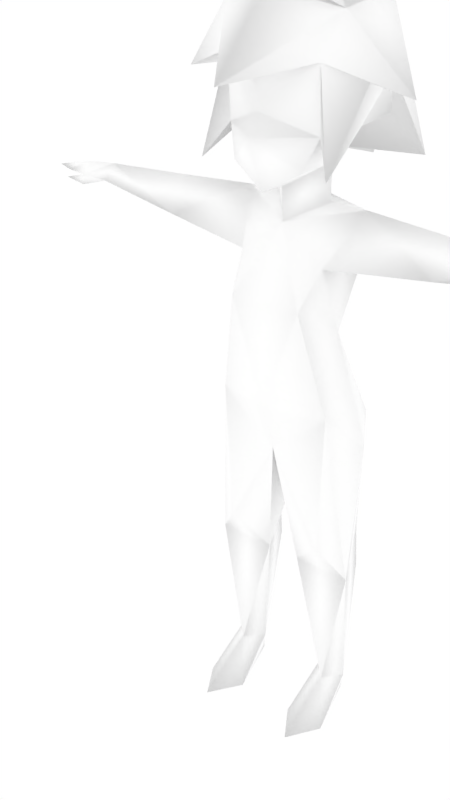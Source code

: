 # Source: femalenpc27.blend  (saved by Blender 2.68.0; exported with 4.5.12 LTS)
import bpy
from mathutils import Matrix  # noqa: F401  (used for matrix-valued properties, if any)

bpy.ops.wm.read_factory_settings(use_empty=True)
scene = bpy.context.scene
scene.name = 'Scene'

# ---- collections
col_collection_1 = bpy.data.collections.new('Collection 1'); scene.collection.children.link(col_collection_1)
col_collection_2 = bpy.data.collections.new('Collection 2'); scene.collection.children.link(col_collection_2)
col_collection_2.hide_render = True
col_collection_2.hide_viewport = True
col_collection_11 = bpy.data.collections.new('Collection 11'); scene.collection.children.link(col_collection_11)

# ---- materials (node trees are filled in below, after node groups)
mat_npcs = bpy.data.materials.new('npcs')
mat_npcs.alpha_threshold = 0.0
mat_npcs.use_transparent_shadow = False
mat_npcs.diffuse_color = (1.0, 1.0, 1.0, 1.0)
mat_npcs.roughness = 0.5
mat_npcs.line_color = (0.0, 0.0, 0.0, 1.0)
mat_catmoufobjects1 = bpy.data.materials.new('catmoufobjects1')
mat_catmoufobjects1.alpha_threshold = 0.0
mat_catmoufobjects1.use_transparent_shadow = False
mat_catmoufobjects1.diffuse_color = (1.0, 1.0, 1.0, 1.0)
mat_catmoufobjects1.roughness = 0.5
mat_catmoufobjects1.line_color = (0.0, 0.0, 0.0, 1.0)

# ---- material node trees

# ---- world
world_world = bpy.data.worlds.new('World'); scene.world = world_world
world_world.color = (1.0, 1.0, 1.0)
world_world.use_sun_shadow = False
world_world.sun_shadow_jitter_overblur = 0.0
world_world.cycles.sampling_method = 'MANUAL'
world_world.cycles.sample_map_resolution = 256

# ---- meshes
me_simplerrig = bpy.data.meshes.new('simplerrig')
me_simplerrig.from_pydata([(-0.1028, 0.09598, 1.356), (-0.218, -0.007583, 1.22), (-0.1119, -0.04254, 1.342), (-0.1306, 0.068, 1.241), (-0.1443, 0.1616, 1.094), (-0.06041, 0.1509, 1.161), (-0.08898, -0.06817, 1.267), (-0.1225, -0.09119, 1.097), (-0.1032, 0.02821, 1.159), (-0.1383, -0.009095, 1.235), (-0.09546, 0.06538, 1.189), (-0.1506, -0.01385, 1.424), (0.0, -0.09248, 1.368), (0.0, 0.05377, 1.405), (0.0, 0.1498, 1.345), (0.0, -0.2045, 1.241), (0.0, 0.233, 1.06), (0.0, 0.08176, 1.104), (0.1028, 0.09598, 1.356), (0.218, -0.007583, 1.22), (0.1119, -0.04254, 1.342), (0.1306, 0.068, 1.241), (0.1443, 0.1616, 1.094), (0.06041, 0.1509, 1.161), (0.08898, -0.06817, 1.267), (0.1225, -0.09119, 1.097), (0.1032, 0.02821, 1.159), (0.1383, -0.009095, 1.235), (0.0, -0.1601, 1.419), (0.09546, 0.06538, 1.189), (0.1506, -0.01385, 1.424), (-0.05471, 0.02385, 1.096), (-0.0877, -0.05975, 1.155), (-0.05342, 0.02546, 1.027), (0.0, -0.1253, 1.154), (-0.07644, 0.1128, 0.4825), (-0.09252, 0.07377, 0.9353), (-0.08308, -0.03388, 0.9353), (-0.07428, 0.1428, 0.6048), (-0.1472, 0.0251, 0.6048), (-0.09696, 0.0007528, 0.8186), (-0.06863, -0.07853, 0.8687), (-0.1109, -0.0458, 0.6705), (-0.03258, -0.004447, 0.3322), (-0.09169, 0.1067, 0.3696), (-0.1452, -0.004447, 0.3322), (-0.09785, -0.03648, 0.3946), (-0.06818, 0.03457, 0.07213), (-0.09908, 0.06989, 0.07213), (-0.1277, 0.03457, 0.07213), (-0.09908, -0.001587, 0.07213), (-0.09908, 0.07224, 0.0), (-0.09908, -0.1175, 0.0), (-0.05762, -0.05319, 0.0), (-0.1382, -0.05319, 0.0), (-0.2704, 0.02694, 1.017), (-0.3115, 0.07785, 0.9785), (-0.2704, -0.008557, 0.9524), (-0.1184, 0.03305, 1.026), (-0.4506, 0.02958, 1.005), (-0.4506, 0.0526, 0.9758), (-0.4506, 0.006404, 0.9758), (-0.2704, 0.08586, 0.9775), (-0.5018, 0.02976, 1.0), (-0.5018, 0.06183, 0.981), (-0.5018, -0.0008073, 0.981), (-0.5415, 0.02498, 0.9934), (-0.5415, 0.05389, 0.9823), (-0.5415, 0.00229, 0.9823), (-0.5859, 0.01899, 0.9828), (-0.5002, -0.005436, 0.9628), (-0.5434, -0.004582, 0.9696), (-0.4918, 0.01396, 0.9691), (-0.06629, -0.07606, 1.099), (-0.09169, 0.1145, 0.2794), (-0.124, 0.07809, 1.174), (0.05471, 0.02385, 1.096), (0.0877, -0.05975, 1.155), (0.05342, 0.02546, 1.027), (0.07644, 0.1128, 0.4825), (0.09252, 0.07377, 0.9353), (0.08308, -0.03388, 0.9353), (0.07428, 0.1428, 0.6048), (0.1472, 0.0251, 0.6048), (0.09696, 0.0007528, 0.8186), (0.06863, -0.07853, 0.8687), (0.1109, -0.0458, 0.6705), (0.03258, -0.004447, 0.3322), (0.09169, 0.1067, 0.3696), (0.1452, -0.004447, 0.3322), (0.09785, -0.03648, 0.3946), (0.06818, 0.03457, 0.07213), (0.09908, 0.06989, 0.07213), (0.1277, 0.03457, 0.07213), (0.09908, -0.001587, 0.07213), (0.09908, 0.07224, 0.0), (0.09908, -0.1175, 0.0), (0.05762, -0.05319, 0.0), (0.1382, -0.05319, 0.0), (0.2704, 0.02694, 1.017), (0.3115, 0.07785, 0.9785), (0.2704, -0.008557, 0.9524), (0.1184, 0.03305, 1.026), (0.4506, 0.02958, 1.005), (0.4506, 0.0526, 0.9758), (0.4506, 0.006404, 0.9758), (0.2704, 0.08586, 0.9775), (0.5018, 0.02976, 1.0), (0.5018, 0.06183, 0.981), (0.5018, -0.0008073, 0.981), (0.5415, 0.02498, 0.9934), (0.5415, 0.05389, 0.9823), (0.5415, 0.00229, 0.9823), (0.5859, 0.01899, 0.9828), (0.5002, -0.005436, 0.9628), (0.5434, -0.004582, 0.9696), (0.4918, 0.01396, 0.9691), (0.06629, -0.07606, 1.099), (0.09169, 0.1145, 0.2794), (0.124, 0.07809, 1.174), (0.0, 0.06562, 0.8186), (0.0, -0.08954, 1.061), (0.0, -0.1135, 1.286), (0.0, -0.03525, 1.058), (0.0, 0.08045, 1.027), (0.0, -0.03181, 0.9983), (0.0, -0.1056, 1.191), (0.0, 0.06418, 0.55), (0.0, -0.04525, 0.5809), (0.0, -0.07718, 0.6705)], [], [(0, 13, 14), (2, 0, 1), (2, 12, 28), (12, 2, 15), (0, 14, 16), (0, 3, 1), (0, 4, 3), (16, 5, 0), (0, 5, 4), (6, 15, 2), (1, 6, 2), (6, 1, 9), (1, 3, 9), (6, 9, 7), (9, 3, 7), (3, 8, 7), (17, 5, 16), (5, 17, 4), (13, 2, 28), (10, 3, 4), (10, 4, 17), (0, 2, 11), (2, 13, 11), (13, 0, 11), (18, 14, 13), (20, 19, 18), (20, 28, 12), (12, 15, 20), (18, 16, 14), (18, 19, 21), (18, 21, 22), (16, 18, 23), (18, 22, 23), (24, 20, 15), (19, 20, 24), (24, 27, 19), (19, 27, 21), (24, 25, 27), (27, 25, 21), (21, 25, 26), (17, 16, 23), (23, 22, 17), (13, 28, 20), (29, 22, 21), (29, 17, 22), (18, 30, 20), (20, 30, 13), (13, 30, 18), (121, 34, 73), (34, 126, 32), (126, 24, 122), (77, 24, 126), (123, 121, 31), (35, 44, 39), (123, 31, 125), (8, 10, 31), (31, 33, 125), (128, 43, 127), (55, 62, 56), (120, 38, 40), (36, 120, 40), (37, 36, 40), (40, 41, 37), (35, 127, 44), (46, 42, 45), (52, 50, 54), (74, 49, 45), (48, 47, 51), (46, 128, 42), (86, 90, 89), (38, 127, 35), (35, 39, 38), (47, 50, 53), (58, 62, 55), (36, 62, 58), (57, 37, 58), (55, 57, 58), (55, 56, 59), (64, 60, 65), (56, 60, 59), (61, 59, 65), (63, 64, 67), (59, 60, 64), (64, 65, 67), (65, 63, 68), (67, 68, 69), (68, 66, 69), (66, 67, 69), (60, 72, 65), (61, 65, 70), (72, 70, 71), (65, 72, 71), (70, 65, 71), (66, 63, 67), (63, 59, 64), (63, 66, 68), (65, 68, 67), (50, 52, 53), (50, 49, 54), (33, 124, 58), (37, 125, 58), (124, 36, 58), (125, 33, 58), (61, 72, 60), (72, 61, 70), (10, 17, 31), (40, 39, 42), (48, 49, 74), (74, 44, 43), (47, 48, 74), (53, 52, 54), (43, 50, 47), (50, 45, 49), (38, 39, 40), (44, 45, 39), (50, 43, 45), (43, 128, 46), (44, 74, 45), (47, 74, 43), (43, 46, 45), (59, 63, 65), (43, 44, 127), (121, 73, 31), (49, 48, 51), (40, 42, 41), (42, 129, 41), (128, 129, 42), (124, 120, 36), (10, 75, 3), (61, 57, 59), (57, 55, 59), (36, 37, 57), (57, 62, 36), (60, 56, 57), (61, 60, 57), (62, 57, 56), (41, 125, 37), (51, 53, 54), (51, 54, 49), (51, 47, 53), (34, 32, 73), (75, 8, 3), (10, 8, 75), (78, 17, 76), (32, 6, 7), (123, 76, 121), (79, 83, 88), (123, 125, 76), (73, 32, 8), (76, 125, 78), (128, 127, 87), (99, 100, 106), (120, 84, 82), (80, 84, 120), (81, 84, 80), (84, 81, 85), (79, 88, 127), (83, 86, 89), (96, 98, 94), (118, 89, 93), (92, 95, 91), (90, 86, 128), (82, 79, 127), (79, 82, 83), (91, 97, 94), (102, 99, 106), (80, 102, 106), (101, 102, 81), (99, 102, 101), (99, 103, 100), (108, 109, 104), (100, 103, 104), (105, 109, 103), (107, 111, 108), (103, 108, 104), (108, 111, 109), (109, 112, 107), (111, 113, 112), (112, 113, 110), (110, 113, 111), (104, 109, 116), (105, 114, 109), (116, 115, 114), (109, 115, 116), (114, 115, 109), (110, 111, 107), (107, 108, 103), (107, 112, 110), (109, 111, 112), (94, 97, 96), (94, 98, 93), (78, 102, 124), (81, 102, 125), (124, 102, 80), (125, 102, 78), (105, 104, 116), (116, 114, 105), (29, 119, 26), (84, 86, 83), (92, 118, 93), (118, 87, 88), (91, 118, 92), (97, 98, 96), (87, 91, 94), (94, 93, 89), (82, 84, 83), (31, 73, 8), (88, 83, 89), (94, 89, 87), (87, 90, 128), (88, 89, 118), (91, 87, 118), (87, 89, 90), (103, 109, 107), (87, 127, 88), (121, 76, 117), (93, 95, 92), (84, 85, 86), (86, 85, 129), (128, 86, 129), (124, 80, 120), (26, 76, 29), (124, 17, 78), (119, 21, 26), (105, 103, 101), (101, 103, 99), (80, 101, 81), (101, 80, 106), (104, 101, 100), (105, 101, 104), (106, 100, 101), (85, 81, 125), (95, 98, 97), (95, 93, 98), (95, 97, 91), (29, 21, 119), (129, 85, 41), (85, 125, 41), (82, 38, 120), (82, 127, 38), (121, 117, 34), (34, 77, 126), (34, 117, 77), (32, 126, 6), (126, 122, 6), (24, 77, 25), (76, 26, 117), (117, 26, 77), (33, 31, 17), (124, 33, 17), (25, 77, 26), (29, 76, 17), (32, 7, 8), (15, 122, 24), (122, 15, 6), (42, 39, 45)])
me_simplerrig.polygons.foreach_set('use_smooth', [True] * 256)
_uv = me_simplerrig.uv_layers.new(name='UVMap')
_uv.uv.foreach_set('vector', [0.0603, 0.08496, 0.04712, 0.08936, 0.05005, 0.07666, 0.06885, 0.09912, 0.0603, 0.08496, 0.08472, 0.08765, 0.04834, 0.1191, 0.04053, 0.116, 0.04028, 0.1104, 0.06299, 0.1123, 0.06885, 0.09912, 0.07959, 0.1226, 0.0603, 0.08496, 0.05005, 0.07666, 0.06641, 0.0459, 0.0603, 0.08496, 0.07349, 0.08008, 0.08472, 0.08765, 0.0603, 0.08496, 0.08081, 0.06079, 0.07349, 0.08008, 0.06641, 0.0459, 0.06812, 0.0625, 0.0603, 0.08496, 0.0603, 0.08496, 0.06812, 0.0625, 0.08081, 0.06079, 0.07739, 0.1035, 0.07959, 0.1226, 0.06885, 0.09912, 0.08472, 0.08765, 0.07739, 0.1035, 0.06885, 0.09912, 0.04175, 0.1067, 0.04883, 0.09961, 0.04712, 0.1047, 0.04883, 0.09961, 0.05176, 0.1067, 0.04712, 0.1047, 0.08081, 0.05933, 0.07544, 0.05713, 0.08081, 0.04761, 0.07544, 0.05713, 0.07031, 0.05762, 0.08081, 0.04761, 0.07031, 0.05762, 0.073, 0.05176, 0.08081, 0.04761, 0.0542, 0.1008, 0.05884, 0.0957, 0.05029, 0.09106, 0.05884, 0.0957, 0.0542, 0.1008, 0.06494, 0.09937, 0.05688, 0.1086, 0.05176, 0.1226, 0.05688, 0.1169, 0.05957, 0.1069, 0.06226, 0.1106, 0.06494, 0.09937, 0.05957, 0.1069, 0.06494, 0.09937, 0.0542, 0.1008, 0.05151, 0.123, 0.05688, 0.1082, 0.05737, 0.1172, 0.05688, 0.1082, 0.0647, 0.123, 0.05737, 0.1172, 0.0647, 0.123, 0.05151, 0.123, 0.05737, 0.1172, 0.0603, 0.08496, 0.05005, 0.07666, 0.04712, 0.08936, 0.06885, 0.09912, 0.08472, 0.08765, 0.0603, 0.08496, 0.04834, 0.1191, 0.04028, 0.1104, 0.04053, 0.116, 0.06299, 0.1123, 0.07959, 0.1226, 0.06885, 0.09912, 0.0603, 0.08496, 0.06641, 0.0459, 0.05005, 0.07666, 0.0603, 0.08496, 0.08472, 0.08765, 0.07349, 0.08008, 0.0603, 0.08496, 0.07349, 0.08008, 0.08081, 0.06079, 0.06641, 0.0459, 0.0603, 0.08496, 0.06812, 0.0625, 0.0603, 0.08496, 0.08081, 0.06079, 0.06812, 0.0625, 0.07739, 0.1035, 0.06885, 0.09912, 0.07959, 0.1226, 0.08472, 0.08765, 0.06885, 0.09912, 0.07739, 0.1035, 0.04175, 0.1067, 0.04712, 0.1047, 0.04883, 0.09961, 0.04883, 0.09961, 0.04712, 0.1047, 0.05176, 0.1067, 0.08081, 0.05933, 0.08081, 0.04761, 0.07544, 0.05713, 0.07544, 0.05713, 0.08081, 0.04761, 0.07031, 0.05762, 0.07031, 0.05762, 0.08081, 0.04761, 0.073, 0.05176, 0.0542, 0.1008, 0.05029, 0.09106, 0.05884, 0.0957, 0.05884, 0.0957, 0.06494, 0.09937, 0.0542, 0.1008, 0.05688, 0.1086, 0.05688, 0.1169, 0.05176, 0.1226, 0.05957, 0.1069, 0.06494, 0.09937, 0.06226, 0.1106, 0.05957, 0.1069, 0.0542, 0.1008, 0.06494, 0.09937, 0.05151, 0.123, 0.05737, 0.1172, 0.05688, 0.1082, 0.05688, 0.1082, 0.05737, 0.1172, 0.0647, 0.123, 0.0647, 0.123, 0.05737, 0.1172, 0.05151, 0.123, 0.01978, 0.07788, 0.01978, 0.09717, 0.006104, 0.08594, 0.01978, 0.09717, 0.01978, 0.1047, 0.001465, 0.09741, 0.01978, 0.1047, 0.03833, 0.1204, 0.01978, 0.1243, 0.03784, 0.09741, 0.03833, 0.1204, 0.01978, 0.1047, 0.1143, 0.07764, 0.1221, 0.07617, 0.1084, 0.08691, 0.03027, 0.03882, 0.02881, 0.02686, 0.02222, 0.05249, 0.01611, 0.06909, 0.009033, 0.07422, 0.01514, 0.06421, 0.01221, 0.08008, 0.008789, 0.0835, 0.009033, 0.07422, 0.009033, 0.07422, 0.008301, 0.06812, 0.01514, 0.06421, 0.05371, 0.05054, 0.03857, 0.021, 0.04199, 0.04614, 0.103, 0.1064, 0.103, 0.1147, 0.1079, 0.1147, 0.06079, 0.01904, 0.06567, 0.0004883, 0.06812, 0.01904, 0.06787, 0.02783, 0.06079, 0.01904, 0.06812, 0.01904, 0.07739, 0.02783, 0.06787, 0.02783, 0.06812, 0.01904, 0.08862, 0.01904, 0.09717, 0.02124, 0.09619, 0.02783, 0.03027, 0.03882, 0.04199, 0.04614, 0.02881, 0.02686, 0.0127, 0.03198, 0.01245, 0.06274, 0.01758, 0.021, 0.09644, 0.05469, 0.09644, 0.06567, 0.09155, 0.05811, 0.02734, 0.01514, 0.01636, 0.002197, 0.01758, 0.021, 0.1011, 0.06982, 0.09888, 0.06714, 0.1082, 0.06567, 0.0127, 0.03198, 0.002197, 0.05078, 0.01245, 0.06274, 0.01245, 0.06274, 0.0127, 0.03198, 0.01758, 0.021, 0.03345, 0.05249, 0.04199, 0.04614, 0.03027, 0.03882, 0.03027, 0.03882, 0.02222, 0.05249, 0.03345, 0.05249, 0.09888, 0.06714, 0.09644, 0.06567, 0.1013, 0.05811, 0.08667, 0.1064, 0.103, 0.1147, 0.103, 0.1064, 0.08301, 0.1147, 0.103, 0.1147, 0.08667, 0.1064, 0.103, 0.09692, 0.08374, 0.09692, 0.08667, 0.1064, 0.103, 0.1064, 0.103, 0.09692, 0.08667, 0.1064, 0.103, 0.1064, 0.1079, 0.1147, 0.1243, 0.1064, 0.1006, 0.08423, 0.1064, 0.08716, 0.09839, 0.0918, 0.1079, 0.1147, 0.1243, 0.1147, 0.1243, 0.1064, 0.1062, 0.07397, 0.1064, 0.07837, 0.09985, 0.07397, 0.09985, 0.07861, 0.09985, 0.0835, 0.09473, 0.08203, 0.1064, 0.07837, 0.1064, 0.0835, 0.09985, 0.0835, 0.1006, 0.08423, 0.09839, 0.0918, 0.09546, 0.08374, 0.09985, 0.07397, 0.09985, 0.07861, 0.09521, 0.07471, 0.09546, 0.08374, 0.09375, 0.09009, 0.08887, 0.08643, 0.09521, 0.07471, 0.09521, 0.07837, 0.0896, 0.07715, 0.09521, 0.07837, 0.09473, 0.08203, 0.0896, 0.07715, 0.1064, 0.08716, 0.1011, 0.09229, 0.09839, 0.0918, 0.1062, 0.07397, 0.09985, 0.07397, 0.09985, 0.07178, 0.1011, 0.09229, 0.1006, 0.09473, 0.09595, 0.09595, 0.09839, 0.0918, 0.1011, 0.09229, 0.09595, 0.09595, 0.09985, 0.07178, 0.09985, 0.07397, 0.09473, 0.07251, 0.09521, 0.07837, 0.09985, 0.07861, 0.09473, 0.08203, 0.09985, 0.07861, 0.1064, 0.07837, 0.09985, 0.0835, 0.09985, 0.07861, 0.09521, 0.07837, 0.09521, 0.07471, 0.09839, 0.0918, 0.09375, 0.09009, 0.09546, 0.08374, 0.09644, 0.06567, 0.09644, 0.05469, 0.1013, 0.05811, 0.09644, 0.06567, 0.09375, 0.06714, 0.09155, 0.05811, 0.06543, 0.03833, 0.06079, 0.03564, 0.0708, 0.03711, 0.09619, 0.02783, 0.1035, 0.03345, 0.09229, 0.03711, 0.06079, 0.03564, 0.06787, 0.02783, 0.0708, 0.03711, 0.1035, 0.03345, 0.09766, 0.03809, 0.09229, 0.03711, 0.1064, 0.09229, 0.1011, 0.09229, 0.1064, 0.08716, 0.1011, 0.09229, 0.1064, 0.09229, 0.1006, 0.09473, 0.008789, 0.0835, 0.0009766, 0.0752, 0.009033, 0.07422, 0.08862, 0.01904, 0.08252, 0.0004883, 0.09375, 0.005615, 0.02637, 0.002197, 0.01636, 0.002197, 0.02734, 0.01514, 0.02734, 0.01514, 0.02881, 0.02686, 0.03857, 0.021, 0.03613, 0.002197, 0.02637, 0.002197, 0.02734, 0.01514, 0.1121, 0.06055, 0.1091, 0.05542, 0.1152, 0.05518, 0.007568, 0.021, 0.01245, 0.002197, 0.008545, 0.002197, 0.01245, 0.002197, 0.01758, 0.021, 0.01636, 0.002197, 0.06567, 0.0004883, 0.08179, 0.0004883, 0.06812, 0.01904, 0.02881, 0.02686, 0.01758, 0.021, 0.02222, 0.05249, 0.01245, 0.002197, 0.007568, 0.021, 0.01758, 0.021, 0.007568, 0.021, 0.002197, 0.05078, 0.0127, 0.03198, 0.02881, 0.02686, 0.02734, 0.01514, 0.01758, 0.021, 0.03613, 0.002197, 0.02734, 0.01514, 0.03857, 0.021, 0.007568, 0.021, 0.0127, 0.03198, 0.01758, 0.021, 0.1064, 0.07837, 0.09985, 0.07861, 0.09985, 0.07397, 0.03857, 0.021, 0.02881, 0.02686, 0.04199, 0.04614, 0.1221, 0.07617, 0.1201, 0.08594, 0.1084, 0.08691, 0.09375, 0.06714, 0.0918, 0.06982, 0.08472, 0.06567, 0.08862, 0.01904, 0.09375, 0.005615, 0.09717, 0.02124, 0.09375, 0.005615, 0.1035, 0.005615, 0.09717, 0.02124, 0.002197, 0.05078, 0.0007324, 0.06274, 0.01245, 0.06274, 0.06079, 0.03564, 0.06079, 0.01904, 0.06787, 0.02783, 0.1101, 0.06812, 0.114, 0.06665, 0.115, 0.07349, 0.1243, 0.09692, 0.103, 0.09692, 0.1243, 0.1064, 0.103, 0.09692, 0.103, 0.1064, 0.1243, 0.1064, 0.08301, 0.1147, 0.08374, 0.124, 0.103, 0.124, 0.103, 0.124, 0.103, 0.1147, 0.08301, 0.1147, 0.1243, 0.1147, 0.1079, 0.1147, 0.103, 0.124, 0.1243, 0.124, 0.1243, 0.1147, 0.103, 0.124, 0.103, 0.1147, 0.103, 0.124, 0.1079, 0.1147, 0.09717, 0.02124, 0.1035, 0.03345, 0.09619, 0.02783, 0.1187, 0.06055, 0.1121, 0.06055, 0.1152, 0.05518, 0.08472, 0.06567, 0.09155, 0.05811, 0.09375, 0.06714, 0.1082, 0.06567, 0.09888, 0.06714, 0.1013, 0.05811, 0.01978, 0.09717, 0.001465, 0.09741, 0.006104, 0.08594, 0.114, 0.06665, 0.1199, 0.06616, 0.115, 0.07349, 0.1101, 0.06812, 0.1101, 0.06226, 0.114, 0.06665, 0.008301, 0.06812, 0.0009766, 0.0752, 0.009033, 0.07422, 0.07642, 0.07812, 0.08105, 0.06519, 0.08691, 0.08691, 0.1143, 0.07764, 0.1084, 0.08691, 0.1221, 0.07617, 0.03027, 0.03882, 0.02222, 0.05249, 0.02881, 0.02686, 0.01611, 0.06909, 0.01514, 0.06421, 0.009033, 0.07422, 0.1201, 0.08594, 0.1206, 0.09521, 0.1094, 0.0957, 0.009033, 0.07422, 0.01514, 0.06421, 0.008301, 0.06812, 0.05371, 0.05054, 0.04199, 0.04614, 0.03857, 0.021, 0.103, 0.1064, 0.1079, 0.1147, 0.103, 0.1147, 0.06079, 0.01904, 0.05322, 0.01904, 0.05591, 0.0004883, 0.05298, 0.02783, 0.05322, 0.01904, 0.06079, 0.01904, 0.04419, 0.02783, 0.05322, 0.01904, 0.05298, 0.02783, 0.1184, 0.01904, 0.1108, 0.02783, 0.1099, 0.02124, 0.03027, 0.03882, 0.02881, 0.02686, 0.04199, 0.04614, 0.02222, 0.05249, 0.01245, 0.06274, 0.01758, 0.021, 0.09644, 0.05469, 0.09155, 0.05811, 0.09644, 0.06567, 0.02734, 0.01514, 0.01758, 0.021, 0.01636, 0.002197, 0.1011, 0.06982, 0.1082, 0.06567, 0.09888, 0.06714, 0.0127, 0.03198, 0.01245, 0.06274, 0.002197, 0.05078, 0.03345, 0.05249, 0.03027, 0.03882, 0.04199, 0.04614, 0.03027, 0.03882, 0.03345, 0.05249, 0.02222, 0.05249, 0.09888, 0.06714, 0.1013, 0.05811, 0.09644, 0.06567, 0.08667, 0.1064, 0.103, 0.1064, 0.103, 0.1147, 0.08301, 0.1147, 0.08667, 0.1064, 0.103, 0.1147, 0.103, 0.09692, 0.08667, 0.1064, 0.08374, 0.09692, 0.103, 0.1064, 0.08667, 0.1064, 0.103, 0.09692, 0.103, 0.1064, 0.1243, 0.1064, 0.1079, 0.1147, 0.1006, 0.08423, 0.09839, 0.0918, 0.1064, 0.08716, 0.1079, 0.1147, 0.1243, 0.1064, 0.1243, 0.1147, 0.1062, 0.07397, 0.09985, 0.07397, 0.1064, 0.07837, 0.09985, 0.07861, 0.09473, 0.08203, 0.09985, 0.0835, 0.1064, 0.07837, 0.09985, 0.0835, 0.1064, 0.0835, 0.1006, 0.08423, 0.09546, 0.08374, 0.09839, 0.0918, 0.09985, 0.07397, 0.09521, 0.07471, 0.09985, 0.07861, 0.09546, 0.08374, 0.08887, 0.08643, 0.09375, 0.09009, 0.09521, 0.07471, 0.0896, 0.07715, 0.09521, 0.07837, 0.09521, 0.07837, 0.0896, 0.07715, 0.09473, 0.08203, 0.1064, 0.08716, 0.09839, 0.0918, 0.1011, 0.09229, 0.1062, 0.07397, 0.09985, 0.07178, 0.09985, 0.07397, 0.1011, 0.09229, 0.09595, 0.09595, 0.1006, 0.09473, 0.09839, 0.0918, 0.09595, 0.09595, 0.1011, 0.09229, 0.09985, 0.07178, 0.09473, 0.07251, 0.09985, 0.07397, 0.09521, 0.07837, 0.09473, 0.08203, 0.09985, 0.07861, 0.09985, 0.07861, 0.09985, 0.0835, 0.1064, 0.07837, 0.09985, 0.07861, 0.09521, 0.07471, 0.09521, 0.07837, 0.09839, 0.0918, 0.09546, 0.08374, 0.09375, 0.09009, 0.09644, 0.06567, 0.1013, 0.05811, 0.09644, 0.05469, 0.09644, 0.06567, 0.09155, 0.05811, 0.09375, 0.06714, 0.05566, 0.03833, 0.05029, 0.03711, 0.06079, 0.03564, 0.1108, 0.02783, 0.1147, 0.03711, 0.1035, 0.03345, 0.06079, 0.03564, 0.05029, 0.03711, 0.05298, 0.02783, 0.1035, 0.03345, 0.1147, 0.03711, 0.1091, 0.03809, 0.1064, 0.09229, 0.1064, 0.08716, 0.1011, 0.09229, 0.1011, 0.09229, 0.1006, 0.09473, 0.1064, 0.09229, 0.1101, 0.06812, 0.114, 0.06665, 0.1101, 0.06226, 0.1184, 0.01904, 0.1133, 0.005615, 0.1245, 0.0004883, 0.02637, 0.002197, 0.02734, 0.01514, 0.01636, 0.002197, 0.02734, 0.01514, 0.03857, 0.021, 0.02881, 0.02686, 0.03613, 0.002197, 0.02734, 0.01514, 0.02637, 0.002197, 0.1121, 0.06055, 0.1152, 0.05518, 0.1091, 0.05542, 0.007568, 0.021, 0.008545, 0.002197, 0.01245, 0.002197, 0.01245, 0.002197, 0.01636, 0.002197, 0.01758, 0.021, 0.05591, 0.0004883, 0.05322, 0.01904, 0.03955, 0.0004883, 0.1084, 0.08691, 0.1201, 0.08594, 0.1094, 0.0957, 0.02881, 0.02686, 0.02222, 0.05249, 0.01758, 0.021, 0.01245, 0.002197, 0.01758, 0.021, 0.007568, 0.021, 0.007568, 0.021, 0.0127, 0.03198, 0.002197, 0.05078, 0.02881, 0.02686, 0.01758, 0.021, 0.02734, 0.01514, 0.03613, 0.002197, 0.03857, 0.021, 0.02734, 0.01514, 0.007568, 0.021, 0.01758, 0.021, 0.0127, 0.03198, 0.1064, 0.07837, 0.09985, 0.07397, 0.09985, 0.07861, 0.03857, 0.021, 0.04199, 0.04614, 0.02881, 0.02686, 0.1221, 0.07617, 0.1084, 0.08691, 0.1201, 0.08594, 0.09375, 0.06714, 0.08472, 0.06567, 0.0918, 0.06982, 0.1184, 0.01904, 0.1099, 0.02124, 0.1133, 0.005615, 0.1133, 0.005615, 0.1099, 0.02124, 0.1035, 0.005615, 0.002197, 0.05078, 0.01245, 0.06274, 0.0007324, 0.06274, 0.06079, 0.03564, 0.05298, 0.02783, 0.06079, 0.01904, 0.01221, 0.08008, 0.009033, 0.07422, 0.008789, 0.0835, 0.0009766, 0.06812, 0.0009766, 0.0752, 0.008301, 0.06812, 0.114, 0.06665, 0.115, 0.07349, 0.1199, 0.06616, 0.1243, 0.09692, 0.1243, 0.1064, 0.103, 0.09692, 0.103, 0.09692, 0.1243, 0.1064, 0.103, 0.1064, 0.08301, 0.1147, 0.103, 0.124, 0.08374, 0.124, 0.103, 0.124, 0.08301, 0.1147, 0.103, 0.1147, 0.1243, 0.1147, 0.103, 0.124, 0.1079, 0.1147, 0.1243, 0.124, 0.103, 0.124, 0.1243, 0.1147, 0.103, 0.1147, 0.1079, 0.1147, 0.103, 0.124, 0.1099, 0.02124, 0.1108, 0.02783, 0.1035, 0.03345, 0.1187, 0.06055, 0.1152, 0.05518, 0.1121, 0.06055, 0.08472, 0.06567, 0.09375, 0.06714, 0.09155, 0.05811, 0.1082, 0.06567, 0.1013, 0.05811, 0.09888, 0.06714, 0.1101, 0.06812, 0.115, 0.07349, 0.114, 0.06665, 0.1035, 0.005615, 0.1099, 0.02124, 0.09717, 0.02124, 0.1099, 0.02124, 0.1035, 0.03345, 0.09717, 0.02124, 0.05591, 0.0004883, 0.06567, 0.0004883, 0.06079, 0.01904, 0.03345, 0.05249, 0.04199, 0.04614, 0.05054, 0.05249, 0.01978, 0.07788, 0.03345, 0.08594, 0.01978, 0.09717, 0.01978, 0.09717, 0.03784, 0.09741, 0.01978, 0.1047, 0.01978, 0.09717, 0.03345, 0.08594, 0.03784, 0.09741, 0.001465, 0.09741, 0.01978, 0.1047, 0.001221, 0.1204, 0.01978, 0.1047, 0.01978, 0.1243, 0.001221, 0.1204, 0.08105, 0.06519, 0.07642, 0.07812, 0.08691, 0.08691, 0.1084, 0.08691, 0.1094, 0.0957, 0.1201, 0.08594, 0.1201, 0.08594, 0.1094, 0.0957, 0.1206, 0.09521, 0.008301, 0.06812, 0.009033, 0.07422, 0.0009766, 0.0752, 0.0009766, 0.06812, 0.008301, 0.06812, 0.0009766, 0.0752, 0.08691, 0.08691, 0.07642, 0.07812, 0.08105, 0.06519, 0.008789, 0.0835, 0.009033, 0.07422, 0.0009766, 0.0752, 0.07642, 0.07812, 0.08691, 0.08691, 0.08105, 0.06519, 0.08691, 0.08691, 0.07642, 0.07812, 0.08105, 0.06519, 0.07642, 0.07812, 0.08691, 0.08691, 0.08105, 0.06519, 0.01245, 0.06274, 0.02222, 0.05249, 0.01758, 0.021])
_ca = me_simplerrig.color_attributes.new('Col', 'BYTE_COLOR', 'CORNER')
_ca.data.foreach_set('color', [1.0, 1.0, 1.0, 1.0, 1.0, 1.0, 1.0, 1.0, 1.0, 1.0, 1.0, 1.0, 1.0, 1.0, 1.0, 1.0, 1.0, 1.0, 1.0, 1.0, 1.0, 1.0, 1.0, 1.0, 1.0, 1.0, 1.0, 1.0, 1.0, 1.0, 1.0, 1.0, 1.0, 1.0, 1.0, 1.0, 1.0, 1.0, 1.0, 1.0, 1.0, 1.0, 1.0, 1.0, 1.0, 1.0, 1.0, 1.0, 1.0, 1.0, 1.0, 1.0, 1.0, 1.0, 1.0, 1.0, 1.0, 1.0, 1.0, 1.0, 1.0, 1.0, 1.0, 1.0, 1.0, 1.0, 1.0, 1.0, 1.0, 1.0, 1.0, 1.0, 1.0, 1.0, 1.0, 1.0, 1.0, 1.0, 1.0, 1.0, 1.0, 1.0, 1.0, 1.0, 1.0, 1.0, 1.0, 1.0, 1.0, 1.0, 1.0, 1.0, 1.0, 1.0, 1.0, 1.0, 1.0, 1.0, 1.0, 1.0, 1.0, 1.0, 1.0, 1.0, 1.0, 1.0, 1.0, 1.0, 1.0, 1.0, 1.0, 1.0, 1.0, 1.0, 1.0, 1.0, 1.0, 1.0, 1.0, 1.0, 1.0, 1.0, 1.0, 1.0, 1.0, 1.0, 1.0, 1.0, 1.0, 1.0, 1.0, 1.0, 1.0, 1.0, 1.0, 1.0, 1.0, 1.0, 1.0, 1.0, 1.0, 1.0, 1.0, 1.0, 1.0, 1.0, 1.0, 1.0, 1.0, 1.0, 1.0, 1.0, 1.0, 1.0, 1.0, 1.0, 1.0, 1.0, 1.0, 1.0, 1.0, 1.0, 1.0, 1.0, 1.0, 1.0, 1.0, 1.0, 1.0, 1.0, 1.0, 1.0, 1.0, 1.0, 1.0, 1.0, 1.0, 1.0, 1.0, 1.0, 1.0, 1.0, 1.0, 1.0, 1.0, 1.0, 1.0, 1.0, 1.0, 1.0, 1.0, 1.0, 1.0, 1.0, 1.0, 1.0, 1.0, 1.0, 1.0, 1.0, 1.0, 1.0, 1.0, 1.0, 1.0, 1.0, 1.0, 1.0, 1.0, 1.0, 1.0, 1.0, 1.0, 1.0, 1.0, 1.0, 1.0, 1.0, 1.0, 1.0, 1.0, 1.0, 1.0, 1.0, 1.0, 1.0, 1.0, 1.0, 1.0, 1.0, 1.0, 1.0, 1.0, 1.0, 1.0, 1.0, 1.0, 1.0, 1.0, 1.0, 1.0, 1.0, 1.0, 1.0, 1.0, 1.0, 1.0, 1.0, 1.0, 1.0, 1.0, 1.0, 1.0, 1.0, 1.0, 1.0, 1.0, 1.0, 1.0, 1.0, 1.0, 1.0, 1.0, 1.0, 1.0, 1.0, 1.0, 1.0, 1.0, 1.0, 1.0, 1.0, 1.0, 1.0, 1.0, 1.0, 1.0, 1.0, 1.0, 1.0, 1.0, 1.0, 1.0, 1.0, 1.0, 1.0, 1.0, 1.0, 1.0, 1.0, 1.0, 1.0, 1.0, 1.0, 1.0, 1.0, 1.0, 1.0, 1.0, 1.0, 1.0, 1.0, 1.0, 1.0, 1.0, 1.0, 1.0, 1.0, 1.0, 1.0, 1.0, 1.0, 1.0, 1.0, 1.0, 1.0, 1.0, 1.0, 1.0, 1.0, 1.0, 1.0, 1.0, 1.0, 1.0, 1.0, 1.0, 1.0, 1.0, 1.0, 1.0, 1.0, 1.0, 1.0, 1.0, 1.0, 1.0, 1.0, 1.0, 1.0, 1.0, 1.0, 1.0, 1.0, 1.0, 1.0, 1.0, 1.0, 1.0, 1.0, 1.0, 1.0, 1.0, 1.0, 1.0, 1.0, 1.0, 1.0, 1.0, 1.0, 1.0, 1.0, 1.0, 1.0, 1.0, 1.0, 1.0, 1.0, 1.0, 1.0, 1.0, 1.0, 1.0, 1.0, 1.0, 1.0, 1.0, 1.0, 1.0, 1.0, 1.0, 1.0, 1.0, 1.0, 1.0, 1.0, 1.0, 1.0, 1.0, 1.0, 1.0, 1.0, 1.0, 1.0, 1.0, 1.0, 1.0, 1.0, 1.0, 1.0, 1.0, 1.0, 1.0, 1.0, 1.0, 1.0, 1.0, 1.0, 1.0, 1.0, 1.0, 1.0, 1.0, 1.0, 1.0, 1.0, 1.0, 1.0, 1.0, 1.0, 1.0, 1.0, 1.0, 1.0, 1.0, 1.0, 1.0, 1.0, 1.0, 1.0, 1.0, 1.0, 1.0, 1.0, 1.0, 1.0, 1.0, 1.0, 1.0, 1.0, 1.0, 1.0, 1.0, 1.0, 1.0, 1.0, 1.0, 1.0, 1.0, 1.0, 1.0, 1.0, 1.0, 1.0, 1.0, 1.0, 1.0, 1.0, 1.0, 1.0, 1.0, 1.0, 1.0, 1.0, 1.0, 1.0, 1.0, 1.0, 1.0, 1.0, 1.0, 1.0, 1.0, 1.0, 1.0, 1.0, 1.0, 1.0, 1.0, 1.0, 1.0, 1.0, 1.0, 1.0, 1.0, 1.0, 1.0, 1.0, 1.0, 1.0, 1.0, 1.0, 1.0, 1.0, 1.0, 1.0, 1.0, 1.0, 1.0, 1.0, 1.0, 1.0, 1.0, 1.0, 1.0, 1.0, 1.0, 1.0, 1.0, 1.0, 1.0, 1.0, 1.0, 1.0, 1.0, 1.0, 1.0, 1.0, 1.0, 1.0, 1.0, 1.0, 1.0, 1.0, 1.0, 1.0, 1.0, 1.0, 1.0, 1.0, 1.0, 1.0, 1.0, 1.0, 1.0, 1.0, 1.0, 1.0, 1.0, 1.0, 1.0, 1.0, 1.0, 1.0, 1.0, 1.0, 1.0, 1.0, 1.0, 1.0, 1.0, 1.0, 1.0, 1.0, 1.0, 1.0, 1.0, 1.0, 1.0, 1.0, 1.0, 1.0, 1.0, 1.0, 1.0, 1.0, 1.0, 1.0, 1.0, 1.0, 1.0, 1.0, 1.0, 1.0, 1.0, 1.0, 1.0, 1.0, 1.0, 1.0, 1.0, 1.0, 1.0, 1.0, 1.0, 1.0, 1.0, 1.0, 1.0, 1.0, 1.0, 1.0, 1.0, 1.0, 1.0, 1.0, 1.0, 1.0, 1.0, 1.0, 1.0, 1.0, 1.0, 1.0, 1.0, 1.0, 1.0, 1.0, 1.0, 1.0, 1.0, 1.0, 1.0, 1.0, 1.0, 1.0, 1.0, 1.0, 1.0, 1.0, 1.0, 1.0, 1.0, 1.0, 1.0, 1.0, 1.0, 1.0, 1.0, 1.0, 1.0, 1.0, 1.0, 1.0, 1.0, 1.0, 1.0, 1.0, 1.0, 1.0, 1.0, 1.0, 1.0, 1.0, 1.0, 1.0, 1.0, 1.0, 1.0, 1.0, 1.0, 1.0, 1.0, 1.0, 1.0, 1.0, 1.0, 1.0, 1.0, 1.0, 1.0, 1.0, 1.0, 1.0, 1.0, 1.0, 1.0, 1.0, 1.0, 1.0, 1.0, 1.0, 1.0, 1.0, 1.0, 1.0, 1.0, 1.0, 1.0, 1.0, 1.0, 1.0, 1.0, 1.0, 1.0, 1.0, 1.0, 1.0, 1.0, 1.0, 1.0, 1.0, 1.0, 1.0, 1.0, 1.0, 1.0, 1.0, 1.0, 1.0, 1.0, 1.0, 1.0, 1.0, 1.0, 1.0, 1.0, 1.0, 1.0, 1.0, 1.0, 1.0, 1.0, 1.0, 1.0, 1.0, 1.0, 1.0, 1.0, 1.0, 1.0, 1.0, 1.0, 1.0, 1.0, 1.0, 1.0, 1.0, 1.0, 1.0, 1.0, 1.0, 1.0, 1.0, 1.0, 1.0, 1.0, 1.0, 1.0, 1.0, 1.0, 1.0, 1.0, 1.0, 1.0, 1.0, 1.0, 1.0, 1.0, 1.0, 1.0, 1.0, 1.0, 1.0, 1.0, 1.0, 1.0, 1.0, 1.0, 1.0, 1.0, 1.0, 1.0, 1.0, 1.0, 1.0, 1.0, 1.0, 1.0, 1.0, 1.0, 1.0, 1.0, 1.0, 1.0, 1.0, 1.0, 1.0, 1.0, 1.0, 1.0, 1.0, 1.0, 1.0, 1.0, 1.0, 1.0, 1.0, 1.0, 1.0, 1.0, 1.0, 1.0, 1.0, 1.0, 1.0, 1.0, 1.0, 1.0, 1.0, 1.0, 1.0, 1.0, 1.0, 1.0, 1.0, 1.0, 1.0, 1.0, 1.0, 1.0, 1.0, 1.0, 1.0, 1.0, 1.0, 1.0, 1.0, 1.0, 1.0, 1.0, 1.0, 1.0, 1.0, 1.0, 1.0, 1.0, 1.0, 1.0, 1.0, 1.0, 1.0, 1.0, 1.0, 1.0, 1.0, 1.0, 1.0, 1.0, 1.0, 1.0, 1.0, 1.0, 1.0, 1.0, 1.0, 1.0, 1.0, 1.0, 1.0, 1.0, 1.0, 1.0, 1.0, 1.0, 1.0, 1.0, 1.0, 1.0, 1.0, 1.0, 1.0, 1.0, 1.0, 1.0, 1.0, 1.0, 1.0, 1.0, 1.0, 1.0, 1.0, 1.0, 1.0, 1.0, 1.0, 1.0, 1.0, 1.0, 1.0, 1.0, 1.0, 1.0, 1.0, 1.0, 1.0, 1.0, 1.0, 1.0, 1.0, 1.0, 1.0, 1.0, 1.0, 1.0, 1.0, 1.0, 1.0, 1.0, 1.0, 1.0, 1.0, 1.0, 1.0, 1.0, 1.0, 1.0, 1.0, 1.0, 1.0, 1.0, 1.0, 1.0, 1.0, 1.0, 1.0, 1.0, 1.0, 1.0, 1.0, 1.0, 1.0, 1.0, 1.0, 1.0, 1.0, 1.0, 1.0, 1.0, 1.0, 1.0, 1.0, 1.0, 1.0, 1.0, 1.0, 1.0, 1.0, 1.0, 1.0, 1.0, 1.0, 1.0, 1.0, 1.0, 1.0, 1.0, 1.0, 1.0, 1.0, 1.0, 1.0, 1.0, 1.0, 1.0, 1.0, 1.0, 1.0, 1.0, 1.0, 1.0, 1.0, 1.0, 1.0, 1.0, 1.0, 1.0, 1.0, 1.0, 1.0, 1.0, 1.0, 1.0, 1.0, 1.0, 1.0, 1.0, 1.0, 1.0, 1.0, 1.0, 1.0, 1.0, 1.0, 1.0, 1.0, 1.0, 1.0, 1.0, 1.0, 1.0, 1.0, 1.0, 1.0, 1.0, 1.0, 1.0, 1.0, 1.0, 1.0, 1.0, 1.0, 1.0, 1.0, 1.0, 1.0, 1.0, 1.0, 1.0, 1.0, 1.0, 1.0, 1.0, 1.0, 1.0, 1.0, 1.0, 1.0, 1.0, 1.0, 1.0, 1.0, 1.0, 1.0, 1.0, 1.0, 1.0, 1.0, 1.0, 1.0, 1.0, 1.0, 1.0, 1.0, 1.0, 1.0, 1.0, 1.0, 1.0, 1.0, 1.0, 1.0, 1.0, 1.0, 1.0, 1.0, 1.0, 1.0, 1.0, 1.0, 1.0, 1.0, 1.0, 1.0, 1.0, 1.0, 1.0, 1.0, 1.0, 1.0, 1.0, 1.0, 1.0, 1.0, 1.0, 1.0, 1.0, 1.0, 1.0, 1.0, 1.0, 1.0, 1.0, 1.0, 1.0, 1.0, 1.0, 1.0, 1.0, 1.0, 1.0, 1.0, 1.0, 1.0, 1.0, 1.0, 1.0, 1.0, 1.0, 1.0, 1.0, 1.0, 1.0, 1.0, 1.0, 1.0, 1.0, 1.0, 1.0, 1.0, 1.0, 1.0, 1.0, 1.0, 1.0, 1.0, 1.0, 1.0, 1.0, 1.0, 1.0, 1.0, 1.0, 1.0, 1.0, 1.0, 1.0, 1.0, 1.0, 1.0, 1.0, 1.0, 1.0, 1.0, 1.0, 1.0, 1.0, 1.0, 1.0, 1.0, 1.0, 1.0, 1.0, 1.0, 1.0, 1.0, 1.0, 1.0, 1.0, 1.0, 1.0, 1.0, 1.0, 1.0, 1.0, 1.0, 1.0, 1.0, 1.0, 1.0, 1.0, 1.0, 1.0, 1.0, 1.0, 1.0, 1.0, 1.0, 1.0, 1.0, 1.0, 1.0, 1.0, 1.0, 1.0, 1.0, 1.0, 1.0, 1.0, 1.0, 1.0, 1.0, 1.0, 1.0, 1.0, 1.0, 1.0, 1.0, 1.0, 1.0, 1.0, 1.0, 1.0, 1.0, 1.0, 1.0, 1.0, 1.0, 1.0, 1.0, 1.0, 1.0, 1.0, 1.0, 1.0, 1.0, 1.0, 1.0, 1.0, 1.0, 1.0, 1.0, 1.0, 1.0, 1.0, 1.0, 1.0, 1.0, 1.0, 1.0, 1.0, 1.0, 1.0, 1.0, 1.0, 1.0, 1.0, 1.0, 1.0, 1.0, 1.0, 1.0, 1.0, 1.0, 1.0, 1.0, 1.0, 1.0, 1.0, 1.0, 1.0, 1.0, 1.0, 1.0, 1.0, 1.0, 1.0, 1.0, 1.0, 1.0, 1.0, 1.0, 1.0, 1.0, 1.0, 1.0, 1.0, 1.0, 1.0, 1.0, 1.0, 1.0, 1.0, 1.0, 1.0, 1.0, 1.0, 1.0, 1.0, 1.0, 1.0, 1.0, 1.0, 1.0, 1.0, 1.0, 1.0, 1.0, 1.0, 1.0, 1.0, 1.0, 1.0, 1.0, 1.0, 1.0, 1.0, 1.0, 1.0, 1.0, 1.0, 1.0, 1.0, 1.0, 1.0, 1.0, 1.0, 1.0, 1.0, 1.0, 1.0, 1.0, 1.0, 1.0, 1.0, 1.0, 1.0, 1.0, 1.0, 1.0, 1.0, 1.0, 1.0, 1.0, 1.0, 1.0, 1.0, 1.0, 1.0, 1.0, 1.0, 1.0, 1.0, 1.0, 1.0, 1.0, 1.0, 1.0, 1.0, 1.0, 1.0, 1.0, 1.0, 1.0, 1.0, 1.0, 1.0, 1.0, 1.0, 1.0, 1.0, 1.0, 1.0, 1.0, 1.0, 1.0, 1.0, 1.0, 1.0, 1.0, 1.0, 1.0, 1.0, 1.0, 1.0, 1.0, 1.0, 1.0, 1.0, 1.0, 1.0, 1.0, 1.0, 1.0, 1.0, 1.0, 1.0, 1.0, 1.0, 1.0, 1.0, 1.0, 1.0, 1.0, 1.0, 1.0, 1.0, 1.0, 1.0, 1.0, 1.0, 1.0, 1.0, 1.0, 1.0, 1.0, 1.0, 1.0, 1.0, 1.0, 1.0, 1.0, 1.0, 1.0, 1.0, 1.0, 1.0, 1.0, 1.0, 1.0, 1.0, 1.0, 1.0, 1.0, 1.0, 1.0, 1.0, 1.0, 1.0, 1.0, 1.0, 1.0, 1.0, 1.0, 1.0, 1.0, 1.0, 1.0, 1.0, 1.0, 1.0, 1.0, 1.0, 1.0, 1.0, 1.0, 1.0, 1.0, 1.0, 1.0, 1.0, 1.0, 1.0, 1.0, 1.0, 1.0, 1.0, 1.0, 1.0, 1.0, 1.0, 1.0, 1.0, 1.0, 1.0, 1.0, 1.0, 1.0, 1.0, 1.0, 1.0, 1.0, 1.0, 1.0, 1.0, 1.0, 1.0, 1.0, 1.0, 1.0, 1.0, 1.0, 1.0, 1.0, 1.0, 1.0, 1.0, 1.0, 1.0, 1.0, 1.0, 1.0, 1.0, 1.0, 1.0, 1.0, 1.0, 1.0, 1.0, 1.0, 1.0, 1.0, 1.0, 1.0, 1.0, 1.0, 1.0, 1.0, 1.0, 1.0, 1.0, 1.0, 1.0, 1.0, 1.0, 1.0, 1.0, 1.0, 1.0, 1.0, 1.0, 1.0, 1.0, 1.0, 1.0, 1.0, 1.0, 1.0, 1.0, 1.0, 1.0, 1.0, 1.0, 1.0, 1.0, 1.0, 1.0, 1.0, 1.0, 1.0, 1.0, 1.0, 1.0, 1.0, 1.0, 1.0, 1.0, 1.0, 1.0, 1.0, 1.0, 1.0, 1.0, 1.0, 1.0, 1.0, 1.0, 1.0, 1.0, 1.0, 1.0, 1.0, 1.0, 1.0, 1.0, 1.0, 1.0, 1.0, 1.0, 1.0, 1.0, 1.0, 1.0, 1.0, 1.0, 1.0, 1.0, 1.0, 1.0, 1.0, 1.0, 1.0, 1.0, 1.0, 1.0, 1.0, 1.0, 1.0, 1.0, 1.0, 1.0, 1.0, 1.0, 1.0, 1.0, 1.0, 1.0, 1.0, 1.0, 1.0, 1.0, 1.0, 1.0, 1.0, 1.0, 1.0, 1.0, 1.0, 1.0, 1.0, 1.0, 1.0, 1.0, 1.0, 1.0, 1.0, 1.0, 1.0, 1.0, 1.0, 1.0, 1.0, 1.0, 1.0, 1.0, 1.0, 1.0, 1.0, 1.0, 1.0, 1.0, 1.0, 1.0, 1.0, 1.0, 1.0, 1.0, 1.0, 1.0, 1.0, 1.0, 1.0, 1.0, 1.0, 1.0, 1.0, 1.0, 1.0, 1.0, 1.0, 1.0, 1.0, 1.0, 1.0, 1.0, 1.0, 1.0, 1.0, 1.0, 1.0, 1.0, 1.0, 1.0, 1.0, 1.0, 1.0, 1.0, 1.0, 1.0, 1.0, 1.0, 1.0, 1.0, 1.0, 1.0, 1.0, 1.0, 1.0, 1.0, 1.0, 1.0, 1.0, 1.0, 1.0, 1.0, 1.0, 1.0, 1.0, 1.0, 1.0, 1.0, 1.0, 1.0, 1.0, 1.0, 1.0, 1.0, 1.0, 1.0, 1.0, 1.0, 1.0, 1.0, 1.0, 1.0, 1.0, 1.0, 1.0, 1.0, 1.0, 1.0, 1.0, 1.0, 1.0, 1.0, 1.0, 1.0, 1.0, 1.0, 1.0, 1.0, 1.0, 1.0, 1.0, 1.0, 1.0, 1.0, 1.0, 1.0, 1.0, 1.0, 1.0, 1.0, 1.0, 1.0, 1.0, 1.0, 1.0, 1.0, 1.0, 1.0, 1.0, 1.0, 1.0, 1.0, 1.0, 1.0, 1.0, 1.0, 1.0, 1.0, 1.0, 1.0, 1.0, 1.0, 1.0, 1.0, 1.0, 1.0, 1.0, 1.0, 1.0, 1.0, 1.0, 1.0, 1.0, 1.0, 1.0, 1.0, 1.0, 1.0, 1.0, 1.0, 1.0, 1.0, 1.0, 1.0, 1.0, 1.0, 1.0, 1.0, 1.0, 1.0, 1.0, 1.0, 1.0, 1.0, 1.0, 1.0, 1.0, 1.0, 1.0, 1.0, 1.0, 1.0, 1.0, 1.0, 1.0, 1.0, 1.0, 1.0, 1.0, 1.0, 1.0, 1.0, 1.0, 1.0, 1.0, 1.0, 1.0, 1.0, 1.0, 1.0, 1.0, 1.0, 1.0, 1.0, 1.0, 1.0, 1.0, 1.0, 1.0, 1.0, 1.0, 1.0, 1.0, 1.0, 1.0, 1.0, 1.0, 1.0, 1.0, 1.0, 1.0, 1.0, 1.0, 1.0, 1.0, 1.0, 1.0, 1.0, 1.0, 1.0, 1.0, 1.0, 1.0, 1.0, 1.0, 1.0, 1.0, 1.0, 1.0, 1.0, 1.0, 1.0, 1.0, 1.0, 1.0, 1.0, 1.0, 1.0, 1.0, 1.0, 1.0, 1.0, 1.0, 1.0, 1.0, 1.0, 1.0, 1.0, 1.0, 1.0, 1.0, 1.0, 1.0, 1.0, 1.0, 1.0, 1.0, 1.0, 1.0, 1.0, 1.0, 1.0, 1.0, 1.0, 1.0, 1.0, 1.0, 1.0, 1.0, 1.0, 1.0, 1.0, 1.0, 1.0, 1.0, 1.0, 1.0, 1.0, 1.0, 1.0, 1.0, 1.0, 1.0, 1.0, 1.0, 1.0, 1.0, 1.0, 1.0, 1.0, 1.0, 1.0, 1.0, 1.0, 1.0, 1.0, 1.0, 1.0, 1.0, 1.0, 1.0, 1.0, 1.0, 1.0, 1.0, 1.0, 1.0, 1.0, 1.0, 1.0, 1.0, 1.0, 1.0, 1.0, 1.0, 1.0, 1.0, 1.0, 1.0, 1.0, 1.0, 1.0, 1.0, 1.0, 1.0, 1.0, 1.0, 1.0, 1.0, 1.0, 1.0, 1.0, 1.0, 1.0, 1.0, 1.0, 1.0, 1.0, 1.0, 1.0, 1.0, 1.0, 1.0, 1.0, 1.0, 1.0, 1.0, 1.0, 1.0, 1.0, 1.0, 1.0, 1.0, 1.0, 1.0, 1.0, 1.0, 1.0, 1.0, 1.0, 1.0, 1.0, 1.0, 1.0, 1.0, 1.0, 1.0, 1.0, 1.0, 1.0, 1.0, 1.0, 1.0, 1.0, 1.0, 1.0, 1.0, 1.0, 1.0, 1.0, 1.0, 1.0, 1.0, 1.0, 1.0, 1.0, 1.0, 1.0, 1.0, 1.0, 1.0, 1.0, 1.0, 1.0, 1.0, 1.0, 1.0, 1.0, 1.0, 1.0, 1.0, 1.0, 1.0, 1.0, 1.0, 1.0, 1.0, 1.0, 1.0, 1.0, 1.0, 1.0, 1.0, 1.0, 1.0, 1.0, 1.0, 1.0, 1.0, 1.0, 1.0, 1.0, 1.0, 1.0, 1.0, 1.0, 1.0, 1.0, 1.0, 1.0, 1.0, 1.0, 1.0, 1.0, 1.0, 1.0, 1.0, 1.0, 1.0, 1.0, 1.0, 1.0, 1.0, 1.0, 1.0, 1.0, 1.0, 1.0, 1.0, 1.0, 1.0, 1.0, 1.0, 1.0, 1.0, 1.0, 1.0, 1.0, 1.0, 1.0, 1.0, 1.0, 1.0, 1.0, 1.0, 1.0, 1.0, 1.0, 1.0, 1.0, 1.0, 1.0, 1.0, 1.0, 1.0, 1.0, 1.0, 1.0, 1.0, 1.0, 1.0, 1.0, 1.0, 1.0, 1.0, 1.0, 1.0, 1.0, 1.0, 1.0, 1.0, 1.0, 1.0, 1.0, 1.0, 1.0, 1.0, 1.0, 1.0, 1.0, 1.0, 1.0, 1.0, 1.0, 1.0, 1.0, 1.0, 1.0, 1.0, 1.0, 1.0, 1.0, 1.0, 1.0, 1.0, 1.0, 1.0, 1.0, 1.0, 1.0, 1.0, 1.0, 1.0, 1.0, 1.0, 1.0, 1.0, 1.0, 1.0, 1.0, 1.0, 1.0, 1.0, 1.0, 1.0, 1.0, 1.0, 1.0, 1.0, 1.0, 1.0, 1.0, 1.0, 1.0, 1.0, 1.0, 1.0, 1.0, 1.0, 1.0, 1.0, 1.0, 1.0, 1.0, 1.0, 1.0, 1.0, 1.0, 1.0, 1.0, 1.0, 1.0, 1.0, 1.0, 1.0, 1.0, 1.0, 1.0, 1.0, 1.0, 1.0, 1.0, 1.0, 1.0, 1.0, 1.0, 1.0, 1.0, 1.0, 1.0, 1.0, 1.0, 1.0, 1.0, 1.0, 1.0, 1.0, 1.0, 1.0, 1.0, 1.0, 1.0, 1.0, 1.0, 1.0, 1.0, 1.0, 1.0, 1.0, 1.0, 1.0, 1.0, 1.0, 1.0, 1.0, 1.0, 1.0, 1.0, 1.0, 1.0, 1.0, 1.0, 1.0, 1.0, 1.0, 1.0, 1.0, 1.0, 1.0, 1.0, 1.0, 1.0, 1.0, 1.0, 1.0, 1.0, 1.0, 1.0, 1.0, 1.0, 1.0, 1.0, 1.0, 1.0, 1.0, 1.0, 1.0, 1.0, 1.0, 1.0, 1.0, 1.0, 1.0, 1.0, 1.0, 1.0, 1.0, 1.0, 1.0, 1.0, 1.0, 1.0, 1.0, 1.0, 1.0, 1.0, 1.0, 1.0, 1.0, 1.0, 1.0, 1.0, 1.0, 1.0, 1.0, 1.0, 1.0, 1.0, 1.0, 1.0, 1.0, 1.0, 1.0, 1.0, 1.0, 1.0, 1.0, 1.0, 1.0, 1.0, 1.0, 1.0, 1.0, 1.0, 1.0, 1.0, 1.0, 1.0, 1.0, 1.0, 1.0, 1.0, 1.0, 1.0, 1.0, 1.0, 1.0, 1.0, 1.0, 1.0, 1.0, 1.0, 1.0, 1.0, 1.0, 1.0, 1.0, 1.0, 1.0, 1.0, 1.0, 1.0, 1.0, 1.0, 1.0, 1.0, 1.0, 1.0, 1.0, 1.0, 1.0, 1.0, 1.0, 1.0, 1.0, 1.0, 1.0, 1.0, 1.0, 1.0, 1.0, 1.0, 1.0, 1.0, 1.0, 1.0, 1.0, 1.0, 1.0, 1.0, 1.0, 1.0, 1.0, 1.0, 1.0, 1.0, 1.0, 1.0, 1.0, 1.0, 1.0, 1.0, 1.0, 1.0, 1.0, 1.0, 1.0, 1.0, 1.0, 1.0, 1.0, 1.0, 1.0, 1.0, 1.0, 1.0, 1.0, 1.0, 1.0, 1.0, 1.0, 1.0, 1.0, 1.0, 1.0, 1.0, 1.0, 1.0, 1.0, 1.0, 1.0, 1.0, 1.0, 1.0, 1.0, 1.0, 1.0, 1.0, 1.0, 1.0, 1.0, 1.0, 1.0, 1.0, 1.0, 1.0, 1.0, 1.0, 1.0, 1.0, 1.0, 1.0, 1.0, 1.0, 1.0, 1.0, 1.0, 1.0, 1.0, 1.0, 1.0, 1.0, 1.0, 1.0, 1.0, 1.0, 1.0, 1.0, 1.0, 1.0, 1.0, 1.0, 1.0, 1.0, 1.0, 1.0, 1.0, 1.0, 1.0, 1.0, 1.0, 1.0, 1.0, 1.0, 1.0, 1.0, 1.0, 1.0, 1.0, 1.0, 1.0, 1.0, 1.0, 1.0, 1.0, 1.0, 1.0, 1.0, 1.0, 1.0, 1.0, 1.0, 1.0, 1.0, 1.0, 1.0, 1.0, 1.0, 1.0, 1.0, 1.0, 1.0, 1.0, 1.0, 1.0, 1.0, 1.0, 1.0, 1.0, 1.0, 1.0, 1.0, 1.0, 1.0, 1.0, 1.0, 1.0, 1.0, 1.0, 1.0, 1.0, 1.0, 1.0, 1.0, 1.0, 1.0, 1.0, 1.0, 1.0, 1.0, 1.0, 1.0, 1.0, 1.0, 1.0, 1.0, 1.0, 1.0, 1.0, 1.0, 1.0, 1.0, 1.0, 1.0, 1.0, 1.0, 1.0, 1.0, 1.0, 1.0, 1.0, 1.0, 1.0, 1.0, 1.0, 1.0, 1.0, 1.0, 1.0, 1.0, 1.0, 1.0, 1.0, 1.0, 1.0, 1.0, 1.0, 1.0, 1.0, 1.0, 1.0, 1.0, 1.0, 1.0, 1.0, 1.0, 1.0, 1.0, 1.0, 1.0, 1.0, 1.0, 1.0, 1.0, 1.0, 1.0, 1.0, 1.0, 1.0, 1.0, 1.0, 1.0, 1.0, 1.0, 1.0, 1.0, 1.0, 1.0, 1.0, 1.0, 1.0, 1.0, 1.0, 1.0, 1.0, 1.0, 1.0, 1.0, 1.0, 1.0, 1.0, 1.0, 1.0, 1.0, 1.0, 1.0, 1.0, 1.0, 1.0, 1.0, 1.0, 1.0, 1.0, 1.0, 1.0, 1.0, 1.0, 1.0, 1.0, 1.0, 1.0, 1.0, 1.0, 1.0, 1.0, 1.0, 1.0, 1.0, 1.0, 1.0, 1.0, 1.0, 1.0, 1.0, 1.0, 1.0, 1.0, 1.0, 1.0, 1.0, 1.0, 1.0, 1.0, 1.0, 1.0, 1.0, 1.0, 1.0, 1.0, 1.0, 1.0, 1.0, 1.0, 1.0, 1.0, 1.0, 1.0, 1.0, 1.0, 1.0, 1.0, 1.0, 1.0, 1.0, 1.0, 1.0, 1.0, 1.0, 1.0, 1.0, 1.0, 1.0, 1.0, 1.0, 1.0, 1.0, 1.0, 1.0, 1.0, 1.0, 1.0, 1.0, 1.0, 1.0, 1.0, 1.0, 1.0, 1.0, 1.0, 1.0, 1.0, 1.0, 1.0, 1.0, 1.0, 1.0, 1.0, 1.0, 1.0, 1.0, 1.0, 1.0, 1.0, 1.0, 1.0, 1.0, 1.0, 1.0, 1.0, 1.0, 1.0, 1.0, 1.0, 1.0, 1.0, 1.0, 1.0, 1.0, 1.0, 1.0, 1.0, 1.0, 1.0, 1.0, 1.0, 1.0, 1.0, 1.0, 1.0, 1.0, 1.0, 1.0, 1.0, 1.0, 1.0, 1.0, 1.0, 1.0, 1.0, 1.0, 1.0, 1.0, 1.0, 1.0, 1.0, 1.0, 1.0, 1.0, 1.0, 1.0, 1.0, 1.0, 1.0, 1.0, 1.0, 1.0, 1.0, 1.0, 1.0, 1.0, 1.0, 1.0, 1.0, 1.0, 1.0, 1.0, 1.0, 1.0, 1.0, 1.0, 1.0, 1.0, 1.0, 1.0, 1.0, 1.0, 1.0, 1.0, 1.0, 1.0, 1.0, 1.0, 1.0, 1.0, 1.0, 1.0, 1.0, 1.0, 1.0, 1.0, 1.0, 1.0, 1.0, 1.0, 1.0, 1.0, 1.0, 1.0, 1.0, 1.0, 1.0, 1.0, 1.0, 1.0, 1.0, 1.0, 1.0, 1.0, 1.0, 1.0, 1.0, 1.0, 1.0, 1.0, 1.0, 1.0, 1.0, 1.0, 1.0, 1.0, 1.0, 1.0, 1.0, 1.0, 1.0, 1.0, 1.0, 1.0, 1.0, 1.0, 1.0, 1.0, 1.0, 1.0, 1.0, 1.0, 1.0, 1.0, 1.0, 1.0, 1.0, 1.0, 1.0, 1.0, 1.0, 1.0, 1.0, 1.0, 1.0, 1.0, 1.0, 1.0, 1.0, 1.0, 1.0, 1.0, 1.0, 1.0, 1.0, 1.0, 1.0, 1.0, 1.0, 1.0, 1.0, 1.0, 1.0, 1.0, 1.0, 1.0, 1.0, 1.0, 1.0, 1.0, 1.0, 1.0, 1.0, 1.0, 1.0, 1.0, 1.0, 1.0, 1.0, 1.0, 1.0, 1.0, 1.0, 1.0, 1.0, 1.0, 1.0, 1.0, 1.0, 1.0, 1.0, 1.0, 1.0, 1.0, 1.0, 1.0, 1.0, 1.0, 1.0, 1.0, 1.0, 1.0, 1.0, 1.0, 1.0, 1.0, 1.0, 1.0, 1.0, 1.0, 1.0, 1.0, 1.0, 1.0, 1.0, 1.0, 1.0, 1.0, 1.0, 1.0, 1.0, 1.0, 1.0, 1.0, 1.0, 1.0, 1.0, 1.0, 1.0, 1.0, 1.0, 1.0, 1.0, 1.0, 1.0, 1.0, 1.0, 1.0, 1.0, 1.0, 1.0, 1.0, 1.0, 1.0, 1.0, 1.0, 1.0, 1.0, 1.0, 1.0, 1.0, 1.0, 1.0, 1.0, 1.0, 1.0, 1.0, 1.0, 1.0, 1.0, 1.0, 1.0, 1.0, 1.0, 1.0, 1.0, 1.0, 1.0, 1.0, 1.0, 1.0, 1.0, 1.0, 1.0, 1.0, 1.0, 1.0, 1.0, 1.0, 1.0, 1.0, 1.0, 1.0, 1.0, 1.0, 1.0, 1.0, 1.0, 1.0, 1.0, 1.0, 1.0, 1.0, 1.0, 1.0, 1.0, 1.0, 1.0, 1.0, 1.0, 1.0, 1.0, 1.0, 1.0, 1.0, 1.0, 1.0, 1.0, 1.0, 1.0, 1.0, 1.0, 1.0, 1.0, 1.0, 1.0, 1.0, 1.0, 1.0, 1.0, 1.0, 1.0, 1.0, 1.0, 1.0, 1.0, 1.0, 1.0, 1.0, 1.0, 1.0, 1.0, 1.0, 1.0, 1.0, 1.0, 1.0, 1.0, 1.0, 1.0, 1.0, 1.0, 1.0, 1.0, 1.0, 1.0, 1.0, 1.0, 1.0, 1.0, 1.0, 1.0, 1.0, 1.0, 1.0, 1.0, 1.0, 1.0, 1.0, 1.0, 1.0, 1.0, 1.0, 1.0, 1.0, 1.0, 1.0, 1.0, 1.0, 1.0, 1.0, 1.0, 1.0, 1.0, 1.0, 1.0, 1.0, 1.0, 1.0, 1.0, 1.0, 1.0, 1.0, 1.0, 1.0, 1.0, 1.0, 1.0, 1.0, 1.0, 1.0, 1.0, 1.0, 1.0, 1.0, 1.0, 1.0, 1.0, 1.0, 1.0, 1.0, 1.0, 1.0, 1.0, 1.0])
me_simplerrig.materials.append(mat_npcs)
me_simplerrig.use_remesh_preserve_volume = False
me_simplerrig.use_remesh_preserve_attributes = False
me_simplerrig.use_mirror_x = True
me_simplerrig.auto_texspace = False
me_simplerrig.update()
me_plane_074 = bpy.data.meshes.new('Plane.074')
me_plane_074.from_pydata([(-0.548, 0.1741, 0.8118), (-0.548, -0.07106, 0.8118), (-0.496, 0.1741, 0.9616), (-0.496, -0.07106, 0.9616), (-0.561, 0.1673, 0.8235), (-0.561, -0.06428, 0.8235), (-0.5135, 0.1673, 0.9605), (-0.5135, -0.06428, 0.9605)], [], [(5, 7, 6, 4), (1, 0, 2, 3), (5, 4, 0, 1), (6, 7, 3, 2), (4, 6, 2, 0), (7, 5, 1, 3)])
me_plane_074.polygons.foreach_set('use_smooth', [True] * 6)
_uv = me_plane_074.uv_layers.new(name='UVMap')
_uv.uv.foreach_set('vector', [0.07275, 0.1514, 0.07275, 0.1931, 0.006104, 0.1931, 0.006104, 0.1514, 0.0004883, 0.06909, 0.07739, 0.06909, 0.07739, 0.1191, 0.0004883, 0.1191, 0.07275, 0.1514, 0.006104, 0.1514, 0.003906, 0.1462, 0.07471, 0.1462, 0.006104, 0.1931, 0.07275, 0.1931, 0.07471, 0.198, 0.003906, 0.198, 0.006104, 0.1514, 0.006104, 0.1931, 0.0007324, 0.1951, 0.0007324, 0.1494, 0.07275, 0.1931, 0.07275, 0.1514, 0.07764, 0.1494, 0.07764, 0.1951])
_ca = me_plane_074.color_attributes.new('Col', 'BYTE_COLOR', 'CORNER')
_ca.data.foreach_set('color', [1.0, 1.0, 1.0, 1.0, 1.0, 1.0, 1.0, 1.0, 1.0, 1.0, 1.0, 1.0, 1.0, 1.0, 1.0, 1.0, 1.0, 1.0, 1.0, 1.0, 1.0, 1.0, 1.0, 1.0, 1.0, 1.0, 1.0, 1.0, 1.0, 1.0, 1.0, 1.0, 1.0, 1.0, 1.0, 1.0, 1.0, 1.0, 1.0, 1.0, 1.0, 1.0, 1.0, 1.0, 1.0, 1.0, 1.0, 1.0, 1.0, 1.0, 1.0, 1.0, 1.0, 1.0, 1.0, 1.0, 1.0, 1.0, 1.0, 1.0, 1.0, 1.0, 1.0, 1.0, 1.0, 1.0, 1.0, 1.0, 1.0, 1.0, 1.0, 1.0, 1.0, 1.0, 1.0, 1.0, 1.0, 1.0, 1.0, 1.0, 1.0, 1.0, 1.0, 1.0, 1.0, 1.0, 1.0, 1.0, 1.0, 1.0, 1.0, 1.0, 1.0, 1.0, 1.0, 1.0])
me_plane_074.materials.append(mat_catmoufobjects1)
me_plane_074.use_remesh_preserve_volume = False
me_plane_074.use_remesh_preserve_attributes = False
me_plane_074.use_mirror_vertex_groups = False
me_plane_074.update()
arm_simplerrig = bpy.data.armatures.new('simplerrig')  # bones are not reproduced

# ---- objects
ob_femalenpc27 = bpy.data.objects.new('femalenpc27', me_simplerrig)
ob_simplerrig = bpy.data.objects.new('simplerrig', arm_simplerrig)
ob_handhelddevice2 = bpy.data.objects.new('handhelddevice2', me_plane_074)

# ---- transforms, parenting, visibility, modifiers, constraints
ob_femalenpc27.parent = ob_simplerrig
ob_femalenpc27.location = (0.0, 0.0, 0.0)
ob_femalenpc27.lineart.crease_threshold = 0.0
ob_femalenpc27.use_mesh_mirror_x = True
_vg = ob_femalenpc27.vertex_groups.new(name='head')
for _i, _w in zip([0, 1, 2, 3, 4, 5, 6, 7, 8, 9, 10, 11, 12, 13, 14, 15, 16, 17, 18, 19, 20, 21, 22, 23, 24, 25, 26, 27, 28, 29, 30, 31, 32, 33, 34, 36, 62, 73, 75, 76, 77, 78, 80, 106, 117, 119, 120, 121, 122, 123, 124, 125, 126], [1.0, 1.0, 1.0, 1.0, 1.0, 1.0, 1.0, 1.0, 1.0, 1.0, 1.0, 1.0, 1.0, 1.0, 1.0, 1.0, 1.0, 1.0, 1.0, 1.0, 1.0, 1.0, 1.0, 1.0, 1.0, 1.0, 1.0, 1.0, 1.0, 1.0, 1.0, 1.0, 1.0, 0.1944, 0.9847, 0.0, 0.003975, 1.0, 1.0, 1.0, 1.0, 0.1944, 0.0, 0.003975, 1.0, 1.0, 0.0, 1.0, 1.0, 1.0, 0.0, 0.0, 1.0]): _vg.add([_i], _w, 'REPLACE')
_vg = ob_femalenpc27.vertex_groups.new(name='upperribcage')
for _i, _w in zip([31, 33, 36, 37, 41, 58, 62, 73, 76, 78, 80, 81, 85, 102, 106, 117, 123, 124, 125], [0.0, 0.1862, 1.0, 1.0, 1.0, 0.0, 0.5, 0.0, 0.0, 0.1862, 1.0, 1.0, 1.0, 0.0, 0.5, 0.0, 0.0, 0.9847, 1.0]): _vg.add([_i], _w, 'REPLACE')
_vg = ob_femalenpc27.vertex_groups.new(name='shoulderRight')
for _i, _w in zip([33, 36, 37, 41, 58], [1.0, 0.0, 1.0, 0.0, 1.0]): _vg.add([_i], _w, 'REPLACE')
_vg = ob_femalenpc27.vertex_groups.new(name='shoulderLeft')
for _i, _w in zip([78, 80, 81, 85, 102], [1.0, 0.0, 1.0, 0.0, 1.0]): _vg.add([_i], _w, 'REPLACE')
_vg = ob_femalenpc27.vertex_groups.new(name='upperarmRight')
for _i, _w in zip([33, 36, 37, 55, 56, 57, 58, 62], [0.0, 1.0, 1.0, 1.0, 1.0, 1.0, 1.0, 1.0]): _vg.add([_i], _w, 'REPLACE')
_vg = ob_femalenpc27.vertex_groups.new(name='upperarmLeft')
for _i, _w in zip([78, 80, 81, 99, 100, 101, 102, 106], [0.0, 1.0, 1.0, 1.0, 1.0, 1.0, 1.0, 1.0]): _vg.add([_i], _w, 'REPLACE')
_vg = ob_femalenpc27.vertex_groups.new(name='lowerarmRight')
for _i, _w in zip([55, 56, 57, 59, 60, 61, 62], [0.9978, 1.0, 1.0, 1.0, 1.0, 1.0, 0.0]): _vg.add([_i], _w, 'REPLACE')
_vg = ob_femalenpc27.vertex_groups.new(name='lowerarmLeft')
for _i, _w in zip([99, 100, 101, 103, 104, 105, 106], [0.9978, 1.0, 1.0, 1.0, 1.0, 1.0, 0.0]): _vg.add([_i], _w, 'REPLACE')
_vg = ob_femalenpc27.vertex_groups.new(name='palmRight')
for _i, _w in zip([56, 59, 60, 61, 63, 64, 65], [0.0, 0.9981, 0.9966, 1.0, 1.0, 1.0, 0.9971]): _vg.add([_i], _w, 'REPLACE')
_vg = ob_femalenpc27.vertex_groups.new(name='palmLeft')
for _i, _w in zip([100, 103, 104, 105, 107, 108, 109], [0.0, 0.9981, 0.9966, 1.0, 1.0, 1.0, 0.9971]): _vg.add([_i], _w, 'REPLACE')
_vg = ob_femalenpc27.vertex_groups.new(name='thumbbaseRight')
for _i, _w in zip([64, 65, 70, 72], [0.1163, 0.9795, 1.0, 1.0]): _vg.add([_i], _w, 'REPLACE')
_vg = ob_femalenpc27.vertex_groups.new(name='thumbbaseLeft')
for _i, _w in zip([108, 109, 114, 116], [0.1163, 0.9795, 1.0, 1.0]): _vg.add([_i], _w, 'REPLACE')
_vg = ob_femalenpc27.vertex_groups.new(name='thumbRight')
for _i, _w in zip([65, 70, 71, 72], [1.0, 1.0, 1.0, 1.0]): _vg.add([_i], _w, 'REPLACE')
_vg = ob_femalenpc27.vertex_groups.new(name='thumbLeft')
for _i, _w in zip([109, 114, 115, 116], [1.0, 1.0, 1.0, 1.0]): _vg.add([_i], _w, 'REPLACE')
_vg = ob_femalenpc27.vertex_groups.new(name='fingerbaseRight')
for _i, _w in zip([63, 64, 65, 66, 67, 68], [1.0, 1.0, 0.9995, 1.0, 0.9989, 0.9859]): _vg.add([_i], _w, 'REPLACE')
_vg = ob_femalenpc27.vertex_groups.new(name='fingerbaseLeft')
for _i, _w in zip([107, 108, 109, 110, 111, 112], [1.0, 1.0, 0.9995, 1.0, 0.9989, 0.9859]): _vg.add([_i], _w, 'REPLACE')
_vg = ob_femalenpc27.vertex_groups.new(name='fingertipsRight')
for _i, _w in zip([66, 67, 68, 69], [1.0, 1.0, 1.0, 1.0]): _vg.add([_i], _w, 'REPLACE')
_vg = ob_femalenpc27.vertex_groups.new(name='fingertipsLeft')
for _i, _w in zip([110, 111, 112, 113], [1.0, 1.0, 1.0, 1.0]): _vg.add([_i], _w, 'REPLACE')
_vg = ob_femalenpc27.vertex_groups.new(name='lowerribcage')
for _i, _w in zip([33, 36, 37, 40, 41, 55, 58, 62, 78, 80, 81, 84, 85, 99, 102, 106, 120, 124, 125, 129], [1.0, 1.0, 1.0, 1.0, 1.0, 0.0, 0.0, 0.0, 1.0, 1.0, 1.0, 1.0, 1.0, 0.0, 0.0, 0.0, 1.0, 1.0, 1.0, 0.5227]): _vg.add([_i], _w, 'REPLACE')
_vg = ob_femalenpc27.vertex_groups.new(name='lowerback')
for _i, _w in zip([35, 38, 39, 40, 42, 43, 46, 79, 82, 83, 84, 86, 87, 90, 120, 127, 128, 129], [1.0, 1.0, 0.03848, 1.0, 1.0, 0.0, 0.1242, 1.0, 1.0, 0.03848, 1.0, 1.0, 0.0, 0.1242, 1.0, 1.0, 1.0, 1.0]): _vg.add([_i], _w, 'REPLACE')
_vg = ob_femalenpc27.vertex_groups.new(name='thighLeft')
for _i, _w in zip([38, 39, 43, 45, 79, 82, 83, 86, 87, 88, 89, 90, 91, 94, 95, 96, 97, 98, 118, 127, 128], [0.0, 0.0, 0.0, 0.0, 1.0, 0.4373, 1.0, 0.03447, 1.0, 1.0, 1.0, 1.0, 0.0, 0.0, 0.0, 0.0, 0.0, 0.0, 0.04113, 1.0, 0.1871]): _vg.add([_i], _w, 'REPLACE')
_vg = ob_femalenpc27.vertex_groups.new(name='thighRight')
for _i, _w in zip([35, 38, 39, 42, 43, 44, 45, 46, 47, 50, 51, 52, 53, 54, 74, 82, 83, 87, 89, 127, 128], [1.0, 0.4373, 1.0, 0.03447, 1.0, 1.0, 1.0, 1.0, 0.0, 0.0, 0.0, 0.0, 0.0, 0.0, 0.04113, 0.0, 0.0, 0.0, 0.0, 1.0, 0.1871]): _vg.add([_i], _w, 'REPLACE')
_vg = ob_femalenpc27.vertex_groups.new(name='shinRight')
for _i, _w in zip([35, 43, 44, 45, 46, 47, 48, 49, 50, 51, 52, 53, 54, 74, 87], [0.0, 1.0, 0.5105, 1.0, 1.0, 1.0, 0.4318, 1.0, 0.401, 0.0, 0.0, 0.0, 0.0, 0.9661, 0.0]): _vg.add([_i], _w, 'REPLACE')
_vg = ob_femalenpc27.vertex_groups.new(name='shinLeft')
for _i, _w in zip([43, 79, 87, 88, 89, 90, 91, 92, 93, 94, 95, 96, 97, 98, 118], [0.0, 0.0, 1.0, 0.5105, 1.0, 1.0, 1.0, 0.4318, 1.0, 0.401, 0.0, 0.0, 0.0, 0.0, 0.9661]): _vg.add([_i], _w, 'REPLACE')
_vg = ob_femalenpc27.vertex_groups.new(name='tarsalRight')
_vg.add([51, 52, 53, 54], 1.0, 'REPLACE')
_vg = ob_femalenpc27.vertex_groups.new(name='tarsalLeft')
_vg.add([95, 96, 97, 98], 1.0, 'REPLACE')
_vg = ob_femalenpc27.vertex_groups.new(name='toesRight')
_vg.add([52, 53, 54], 1.0, 'REPLACE')
_vg = ob_femalenpc27.vertex_groups.new(name='toesLeft')
_vg.add([96, 97, 98], 1.0, 'REPLACE')
_vg = ob_femalenpc27.vertex_groups.new(name='toeRight')
_vg.add([47, 48, 49, 50, 51, 52, 53, 54], 1.0, 'REPLACE')
_vg = ob_femalenpc27.vertex_groups.new(name='footRight')
for _i, _w in zip([45, 47, 48, 49, 50, 51, 54, 74], [0.0, 1.0, 1.0, 1.0, 1.0, 1.0, 1.0, 0.0]): _vg.add([_i], _w, 'REPLACE')
_vg = ob_femalenpc27.vertex_groups.new(name='toeLeft')
_vg.add([91, 92, 93, 94, 95, 96, 97, 98], 1.0, 'REPLACE')
_vg = ob_femalenpc27.vertex_groups.new(name='footLeft')
for _i, _w in zip([89, 91, 92, 93, 94, 95, 98, 118], [0.0, 1.0, 1.0, 1.0, 1.0, 1.0, 1.0, 0.0]): _vg.add([_i], _w, 'REPLACE')
_m = ob_femalenpc27.modifiers.new('Armature', 'ARMATURE')
_m.object = ob_simplerrig
ob_simplerrig.location = (0.0, 0.0, 0.0)
ob_simplerrig.show_in_front = True
ob_simplerrig.lineart.crease_threshold = 0.0
ob_handhelddevice2.parent = ob_simplerrig
ob_handhelddevice2.location = (0.0, 0.0, 0.0)
ob_handhelddevice2.rotation_euler = (0.0, -0.0, 3.142)
ob_handhelddevice2.lineart.crease_threshold = 0.0
_vg = ob_handhelddevice2.vertex_groups.new(name='palmLeft')
_vg.add([0, 1, 2, 3, 4, 5, 6, 7], 1.0, 'REPLACE')
_m = ob_handhelddevice2.modifiers.new('Armature', 'ARMATURE')
_m.object = ob_simplerrig

# ---- collection membership
col_collection_1.objects.link(ob_femalenpc27)
col_collection_2.objects.link(ob_simplerrig)
col_collection_11.objects.link(ob_handhelddevice2)

# ---- scene / render settings (as saved in the file)
scene.frame_start = 1; scene.frame_end = 800; scene.frame_set(656)
scene.render.engine = 'BLENDER_EEVEE_NEXT'
scene.render.image_settings.color_mode = 'RGB'
scene.render.image_settings.compression = 100
scene.render.resolution_x = 1080
scene.render.resolution_y = 1920
scene.render.resolution_percentage = 20
scene.render.fps = 60
scene.render.dither_intensity = 0.0
scene.cycles.use_denoising = False
scene.cycles.samples = 10
scene.cycles.sampling_pattern = 'TABULATED_SOBOL'
scene.cycles.light_sampling_threshold = 0.0
scene.cycles.use_adaptive_sampling = False
scene.cycles.use_light_tree = False
scene.cycles.blur_glossy = 0.0
scene.cycles.volume_bounces = 1
scene.cycles.pixel_filter_type = 'GAUSSIAN'
scene.cycles.sample_clamp_indirect = 0.0
scene.view_settings.view_transform = 'Standard'
bpy.context.view_layer.update()

# ---- added for rendering (the .blend has no active camera): camera
cam_auto = bpy.data.cameras.new('AutoCamera')
cam_auto.lens = 50.0
cam_auto.sensor_width = 36.0
cam_auto.clip_end = 1000.0
ob_auto_camera = bpy.data.objects.new('AutoCamera', cam_auto)
scene.collection.objects.link(ob_auto_camera)
ob_auto_camera.location = (1.04877, -1.4382, 1.56759)
ob_auto_camera.rotation_euler = (1.09748, -7.21219e-08, 0.694738)
scene.camera = ob_auto_camera
bpy.context.view_layer.update()

